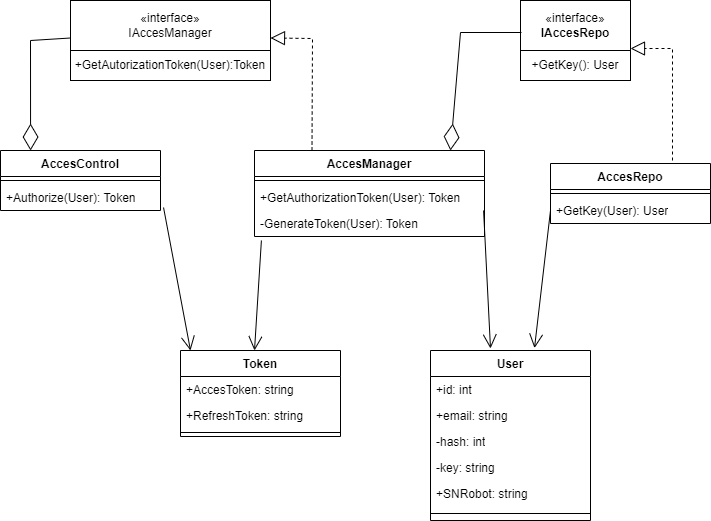

The diagram above was exported from draw.io. Its source (the exported page's mxGraphModel, read from the mxfile embedded in the PNG):
<mxGraphModel dx="1434" dy="750" grid="1" gridSize="10" guides="1" tooltips="1" connect="1" arrows="1" fold="1" page="1" pageScale="1" pageWidth="827" pageHeight="1169" math="0" shadow="0">
  <root>
    <mxCell id="0" />
    <mxCell id="1" parent="0" />
    <mxCell id="87aE-izs-SaNHdMz_UmF-1" value="«interface»&lt;br&gt;IAccesManager" style="html=1;whiteSpace=wrap;" parent="1" vertex="1">
      <mxGeometry x="150" y="390" width="200" height="50" as="geometry" />
    </mxCell>
    <mxCell id="87aE-izs-SaNHdMz_UmF-2" value="«interface»&lt;br&gt;&lt;b&gt;IAccesRepo&lt;/b&gt;" style="html=1;whiteSpace=wrap;" parent="1" vertex="1">
      <mxGeometry x="600" y="390" width="110" height="50" as="geometry" />
    </mxCell>
    <mxCell id="87aE-izs-SaNHdMz_UmF-7" value="AccesManager" style="swimlane;fontStyle=1;align=center;verticalAlign=top;childLayout=stackLayout;horizontal=1;startSize=26;horizontalStack=0;resizeParent=1;resizeParentMax=0;resizeLast=0;collapsible=1;marginBottom=0;whiteSpace=wrap;html=1;" parent="1" vertex="1">
      <mxGeometry x="334" y="540" width="230" height="86" as="geometry" />
    </mxCell>
    <mxCell id="87aE-izs-SaNHdMz_UmF-9" value="" style="line;strokeWidth=1;fillColor=none;align=left;verticalAlign=middle;spacingTop=-1;spacingLeft=3;spacingRight=3;rotatable=0;labelPosition=right;points=[];portConstraint=eastwest;strokeColor=inherit;" parent="87aE-izs-SaNHdMz_UmF-7" vertex="1">
      <mxGeometry y="26" width="230" height="8" as="geometry" />
    </mxCell>
    <mxCell id="87aE-izs-SaNHdMz_UmF-35" value="+GetAuthorizationToken(User): Token" style="text;strokeColor=none;fillColor=none;align=left;verticalAlign=top;spacingLeft=4;spacingRight=4;overflow=hidden;rotatable=0;points=[[0,0.5],[1,0.5]];portConstraint=eastwest;whiteSpace=wrap;html=1;" parent="87aE-izs-SaNHdMz_UmF-7" vertex="1">
      <mxGeometry y="34" width="230" height="26" as="geometry" />
    </mxCell>
    <mxCell id="87aE-izs-SaNHdMz_UmF-37" value="-GenerateToken(User): Token" style="text;strokeColor=none;fillColor=none;align=left;verticalAlign=top;spacingLeft=4;spacingRight=4;overflow=hidden;rotatable=0;points=[[0,0.5],[1,0.5]];portConstraint=eastwest;whiteSpace=wrap;html=1;" parent="87aE-izs-SaNHdMz_UmF-7" vertex="1">
      <mxGeometry y="60" width="230" height="26" as="geometry" />
    </mxCell>
    <mxCell id="87aE-izs-SaNHdMz_UmF-11" value="AccesRepo" style="swimlane;fontStyle=1;align=center;verticalAlign=top;childLayout=stackLayout;horizontal=1;startSize=26;horizontalStack=0;resizeParent=1;resizeParentMax=0;resizeLast=0;collapsible=1;marginBottom=0;whiteSpace=wrap;html=1;" parent="1" vertex="1">
      <mxGeometry x="630" y="553" width="160" height="60" as="geometry" />
    </mxCell>
    <mxCell id="87aE-izs-SaNHdMz_UmF-13" value="" style="line;strokeWidth=1;fillColor=none;align=left;verticalAlign=middle;spacingTop=-1;spacingLeft=3;spacingRight=3;rotatable=0;labelPosition=right;points=[];portConstraint=eastwest;strokeColor=inherit;" parent="87aE-izs-SaNHdMz_UmF-11" vertex="1">
      <mxGeometry y="26" width="160" height="8" as="geometry" />
    </mxCell>
    <mxCell id="87aE-izs-SaNHdMz_UmF-14" value="+GetKey(User): User" style="text;strokeColor=none;fillColor=none;align=left;verticalAlign=top;spacingLeft=4;spacingRight=4;overflow=hidden;rotatable=0;points=[[0,0.5],[1,0.5]];portConstraint=eastwest;whiteSpace=wrap;html=1;" parent="87aE-izs-SaNHdMz_UmF-11" vertex="1">
      <mxGeometry y="34" width="160" height="26" as="geometry" />
    </mxCell>
    <mxCell id="87aE-izs-SaNHdMz_UmF-15" value="AccesControl" style="swimlane;fontStyle=1;align=center;verticalAlign=top;childLayout=stackLayout;horizontal=1;startSize=26;horizontalStack=0;resizeParent=1;resizeParentMax=0;resizeLast=0;collapsible=1;marginBottom=0;whiteSpace=wrap;html=1;" parent="1" vertex="1">
      <mxGeometry x="80" y="540" width="160" height="60" as="geometry" />
    </mxCell>
    <mxCell id="87aE-izs-SaNHdMz_UmF-17" value="" style="line;strokeWidth=1;fillColor=none;align=left;verticalAlign=middle;spacingTop=-1;spacingLeft=3;spacingRight=3;rotatable=0;labelPosition=right;points=[];portConstraint=eastwest;strokeColor=inherit;" parent="87aE-izs-SaNHdMz_UmF-15" vertex="1">
      <mxGeometry y="26" width="160" height="8" as="geometry" />
    </mxCell>
    <mxCell id="87aE-izs-SaNHdMz_UmF-18" value="+Authorize(User): Token" style="text;strokeColor=none;fillColor=none;align=left;verticalAlign=top;spacingLeft=4;spacingRight=4;overflow=hidden;rotatable=0;points=[[0,0.5],[1,0.5]];portConstraint=eastwest;whiteSpace=wrap;html=1;" parent="87aE-izs-SaNHdMz_UmF-15" vertex="1">
      <mxGeometry y="34" width="160" height="26" as="geometry" />
    </mxCell>
    <mxCell id="87aE-izs-SaNHdMz_UmF-19" value="Token" style="swimlane;fontStyle=1;align=center;verticalAlign=top;childLayout=stackLayout;horizontal=1;startSize=26;horizontalStack=0;resizeParent=1;resizeParentMax=0;resizeLast=0;collapsible=1;marginBottom=0;whiteSpace=wrap;html=1;" parent="1" vertex="1">
      <mxGeometry x="260" y="740" width="160" height="86" as="geometry" />
    </mxCell>
    <mxCell id="87aE-izs-SaNHdMz_UmF-20" value="+AccesToken: string" style="text;strokeColor=none;fillColor=none;align=left;verticalAlign=top;spacingLeft=4;spacingRight=4;overflow=hidden;rotatable=0;points=[[0,0.5],[1,0.5]];portConstraint=eastwest;whiteSpace=wrap;html=1;" parent="87aE-izs-SaNHdMz_UmF-19" vertex="1">
      <mxGeometry y="26" width="160" height="26" as="geometry" />
    </mxCell>
    <mxCell id="14KbPRBsUugUD8gD7hNT-2" value="+RefreshToken: string" style="text;strokeColor=none;fillColor=none;align=left;verticalAlign=top;spacingLeft=4;spacingRight=4;overflow=hidden;rotatable=0;points=[[0,0.5],[1,0.5]];portConstraint=eastwest;whiteSpace=wrap;html=1;" vertex="1" parent="87aE-izs-SaNHdMz_UmF-19">
      <mxGeometry y="52" width="160" height="26" as="geometry" />
    </mxCell>
    <mxCell id="87aE-izs-SaNHdMz_UmF-21" value="" style="line;strokeWidth=1;fillColor=none;align=left;verticalAlign=middle;spacingTop=-1;spacingLeft=3;spacingRight=3;rotatable=0;labelPosition=right;points=[];portConstraint=eastwest;strokeColor=inherit;" parent="87aE-izs-SaNHdMz_UmF-19" vertex="1">
      <mxGeometry y="78" width="160" height="8" as="geometry" />
    </mxCell>
    <mxCell id="87aE-izs-SaNHdMz_UmF-23" value="User" style="swimlane;fontStyle=1;align=center;verticalAlign=top;childLayout=stackLayout;horizontal=1;startSize=26;horizontalStack=0;resizeParent=1;resizeParentMax=0;resizeLast=0;collapsible=1;marginBottom=0;whiteSpace=wrap;html=1;" parent="1" vertex="1">
      <mxGeometry x="510" y="740" width="160" height="170" as="geometry" />
    </mxCell>
    <mxCell id="87aE-izs-SaNHdMz_UmF-24" value="+id: int" style="text;strokeColor=none;fillColor=none;align=left;verticalAlign=top;spacingLeft=4;spacingRight=4;overflow=hidden;rotatable=0;points=[[0,0.5],[1,0.5]];portConstraint=eastwest;whiteSpace=wrap;html=1;" parent="87aE-izs-SaNHdMz_UmF-23" vertex="1">
      <mxGeometry y="26" width="160" height="26" as="geometry" />
    </mxCell>
    <mxCell id="87aE-izs-SaNHdMz_UmF-32" value="+email: string" style="text;strokeColor=none;fillColor=none;align=left;verticalAlign=top;spacingLeft=4;spacingRight=4;overflow=hidden;rotatable=0;points=[[0,0.5],[1,0.5]];portConstraint=eastwest;whiteSpace=wrap;html=1;" parent="87aE-izs-SaNHdMz_UmF-23" vertex="1">
      <mxGeometry y="52" width="160" height="26" as="geometry" />
    </mxCell>
    <mxCell id="87aE-izs-SaNHdMz_UmF-33" value="-hash: int" style="text;strokeColor=none;fillColor=none;align=left;verticalAlign=top;spacingLeft=4;spacingRight=4;overflow=hidden;rotatable=0;points=[[0,0.5],[1,0.5]];portConstraint=eastwest;whiteSpace=wrap;html=1;" parent="87aE-izs-SaNHdMz_UmF-23" vertex="1">
      <mxGeometry y="78" width="160" height="26" as="geometry" />
    </mxCell>
    <mxCell id="87aE-izs-SaNHdMz_UmF-34" value="-key: string" style="text;strokeColor=none;fillColor=none;align=left;verticalAlign=top;spacingLeft=4;spacingRight=4;overflow=hidden;rotatable=0;points=[[0,0.5],[1,0.5]];portConstraint=eastwest;whiteSpace=wrap;html=1;" parent="87aE-izs-SaNHdMz_UmF-23" vertex="1">
      <mxGeometry y="104" width="160" height="26" as="geometry" />
    </mxCell>
    <mxCell id="14KbPRBsUugUD8gD7hNT-1" value="+SNRobot: string" style="text;strokeColor=none;fillColor=none;align=left;verticalAlign=top;spacingLeft=4;spacingRight=4;overflow=hidden;rotatable=0;points=[[0,0.5],[1,0.5]];portConstraint=eastwest;whiteSpace=wrap;html=1;" vertex="1" parent="87aE-izs-SaNHdMz_UmF-23">
      <mxGeometry y="130" width="160" height="26" as="geometry" />
    </mxCell>
    <mxCell id="87aE-izs-SaNHdMz_UmF-25" value="" style="line;strokeWidth=1;fillColor=none;align=left;verticalAlign=middle;spacingTop=-1;spacingLeft=3;spacingRight=3;rotatable=0;labelPosition=right;points=[];portConstraint=eastwest;strokeColor=inherit;" parent="87aE-izs-SaNHdMz_UmF-23" vertex="1">
      <mxGeometry y="156" width="160" height="14" as="geometry" />
    </mxCell>
    <mxCell id="87aE-izs-SaNHdMz_UmF-28" value="+GetKey(): User" style="html=1;whiteSpace=wrap;" parent="1" vertex="1">
      <mxGeometry x="600" y="440" width="110" height="30" as="geometry" />
    </mxCell>
    <mxCell id="87aE-izs-SaNHdMz_UmF-29" value="+GetAutorizationToken(User):Token" style="html=1;whiteSpace=wrap;" parent="1" vertex="1">
      <mxGeometry x="150" y="440" width="200" height="30" as="geometry" />
    </mxCell>
    <mxCell id="87aE-izs-SaNHdMz_UmF-38" value="" style="endArrow=diamondThin;endFill=0;endSize=24;html=1;rounded=0;exitX=0;exitY=0.75;exitDx=0;exitDy=0;entryX=0.188;entryY=0;entryDx=0;entryDy=0;entryPerimeter=0;" parent="1" source="87aE-izs-SaNHdMz_UmF-1" target="87aE-izs-SaNHdMz_UmF-15" edge="1">
      <mxGeometry width="160" relative="1" as="geometry">
        <mxPoint x="60" y="480" as="sourcePoint" />
        <mxPoint x="220" y="480" as="targetPoint" />
        <Array as="points">
          <mxPoint x="110" y="430" />
        </Array>
      </mxGeometry>
    </mxCell>
    <mxCell id="87aE-izs-SaNHdMz_UmF-41" value="" style="endArrow=diamondThin;endFill=0;endSize=24;html=1;rounded=0;exitX=0.009;exitY=0.64;exitDx=0;exitDy=0;exitPerimeter=0;entryX=0.852;entryY=0;entryDx=0;entryDy=0;entryPerimeter=0;" parent="1" source="87aE-izs-SaNHdMz_UmF-2" target="87aE-izs-SaNHdMz_UmF-7" edge="1">
      <mxGeometry width="160" relative="1" as="geometry">
        <mxPoint x="770" y="428" as="sourcePoint" />
        <mxPoint x="750" y="550" as="targetPoint" />
        <Array as="points">
          <mxPoint x="540" y="422" />
        </Array>
      </mxGeometry>
    </mxCell>
    <mxCell id="87aE-izs-SaNHdMz_UmF-42" value="" style="endArrow=block;dashed=1;endFill=0;endSize=12;html=1;rounded=0;exitX=0.25;exitY=0;exitDx=0;exitDy=0;entryX=1;entryY=0.75;entryDx=0;entryDy=0;" parent="1" source="87aE-izs-SaNHdMz_UmF-7" target="87aE-izs-SaNHdMz_UmF-1" edge="1">
      <mxGeometry width="160" relative="1" as="geometry">
        <mxPoint x="330" y="630" as="sourcePoint" />
        <mxPoint x="490" y="630" as="targetPoint" />
        <Array as="points">
          <mxPoint x="392" y="428" />
        </Array>
      </mxGeometry>
    </mxCell>
    <mxCell id="87aE-izs-SaNHdMz_UmF-43" value="" style="endArrow=block;dashed=1;endFill=0;endSize=12;html=1;rounded=0;exitX=0.25;exitY=0;exitDx=0;exitDy=0;entryX=1;entryY=0.75;entryDx=0;entryDy=0;" parent="1" edge="1">
      <mxGeometry width="160" relative="1" as="geometry">
        <mxPoint x="752" y="550" as="sourcePoint" />
        <mxPoint x="710" y="438" as="targetPoint" />
        <Array as="points">
          <mxPoint x="752" y="438" />
        </Array>
      </mxGeometry>
    </mxCell>
    <mxCell id="87aE-izs-SaNHdMz_UmF-44" value="" style="endArrow=open;endFill=1;endSize=12;html=1;rounded=0;exitX=0;exitY=0.5;exitDx=0;exitDy=0;entryX=0.65;entryY=-0.014;entryDx=0;entryDy=0;entryPerimeter=0;" parent="1" source="87aE-izs-SaNHdMz_UmF-14" target="87aE-izs-SaNHdMz_UmF-23" edge="1">
      <mxGeometry width="160" relative="1" as="geometry">
        <mxPoint x="330" y="630" as="sourcePoint" />
        <mxPoint x="490" y="630" as="targetPoint" />
      </mxGeometry>
    </mxCell>
    <mxCell id="87aE-izs-SaNHdMz_UmF-45" value="" style="endArrow=open;endFill=1;endSize=12;html=1;rounded=0;exitX=0.996;exitY=0;exitDx=0;exitDy=0;entryX=0.65;entryY=-0.014;entryDx=0;entryDy=0;entryPerimeter=0;exitPerimeter=0;" parent="1" source="87aE-izs-SaNHdMz_UmF-37" edge="1">
      <mxGeometry width="160" relative="1" as="geometry">
        <mxPoint x="586" y="600" as="sourcePoint" />
        <mxPoint x="570" y="738" as="targetPoint" />
      </mxGeometry>
    </mxCell>
    <mxCell id="87aE-izs-SaNHdMz_UmF-46" value="" style="endArrow=open;endFill=1;endSize=12;html=1;rounded=0;exitX=0.03;exitY=1.154;exitDx=0;exitDy=0;entryX=0.65;entryY=-0.014;entryDx=0;entryDy=0;entryPerimeter=0;exitPerimeter=0;" parent="1" source="87aE-izs-SaNHdMz_UmF-37" edge="1">
      <mxGeometry width="160" relative="1" as="geometry">
        <mxPoint x="350" y="602" as="sourcePoint" />
        <mxPoint x="334" y="740" as="targetPoint" />
      </mxGeometry>
    </mxCell>
    <mxCell id="87aE-izs-SaNHdMz_UmF-47" value="" style="endArrow=open;endFill=1;endSize=12;html=1;rounded=0;exitX=1.019;exitY=0.885;exitDx=0;exitDy=0;entryX=0.65;entryY=-0.014;entryDx=0;entryDy=0;entryPerimeter=0;exitPerimeter=0;" parent="1" source="87aE-izs-SaNHdMz_UmF-18" edge="1">
      <mxGeometry width="160" relative="1" as="geometry">
        <mxPoint x="286" y="602" as="sourcePoint" />
        <mxPoint x="270" y="740" as="targetPoint" />
      </mxGeometry>
    </mxCell>
  </root>
</mxGraphModel>